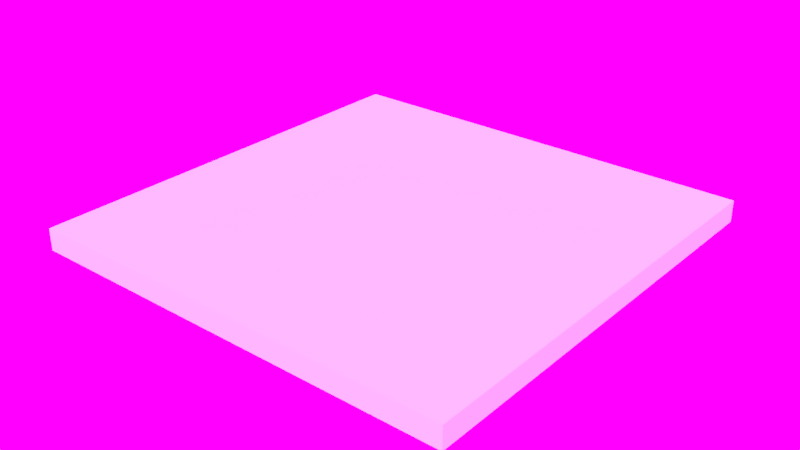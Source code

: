 # Source: Floor_4x4x0.2.blend  (saved by Blender 2.79.0; exported with 4.5.12 LTS)
import bpy
from mathutils import Matrix  # noqa: F401  (used for matrix-valued properties, if any)

bpy.ops.wm.read_factory_settings(use_empty=True)
scene = bpy.context.scene
scene.name = 'Scene'

# ---- collections
col_collection_2 = bpy.data.collections.new('Collection 2'); scene.collection.children.link(col_collection_2)

# ---- images (referenced by path relative to the original .blend; pixels are not part of the script)
import os
ASSET_DIR = os.environ.get("B2B_ASSET_DIR", "")  # directory of the original .blend (textures are referenced by path, not embedded)
HERE = os.path.dirname(os.path.abspath(__file__))  # packed textures are extracted next to this script under _unpacked/

def load_image(name, relpath, width, height, colorspace="sRGB"):
    """Load a texture the original file referenced (path relative to the .blend, or extracted next to this script)."""
    p = next((c for c in (os.path.join(HERE, relpath), os.path.join(ASSET_DIR, relpath)) if relpath and os.path.exists(c)), "")
    if p:
        img = bpy.data.images.load(p, check_existing=True)
        img.name = name
    else:  # same state as the original file: an image datablock whose file is absent (Cycles renders it pink)
        img = bpy.data.images.new(name, width, height)
        img.source = "FILE"
        img.filepath = "//" + (relpath or name)
    img.colorspace_settings.name = colorspace
    return img
img_sky_photo3_jpg = load_image('sky_photo3.jpg', 'Assets/sky_photo3.jpg', 1024, 1024, 'sRGB')

# ---- world
world_world = bpy.data.worlds.new('World'); scene.world = world_world
world_world.use_nodes = True; world_world.node_tree.nodes.clear()
_N = world_world.node_tree.nodes; _L = world_world.node_tree.links
n0 = _N.new('ShaderNodeOutputWorld'); n0.name = 'World Output'; n0.location = (300, 300)
n1 = _N.new('ShaderNodeBackground'); n1.name = 'Background'; n1.location = (10, 300)
n1.inputs[1].default_value = 2.5
n2 = _N.new('ShaderNodeTexEnvironment'); n2.name = 'Environment Texture'; n2.location = (-180, 300)
n2.width = 140
n2.image = img_sky_photo3_jpg
_L.new(n1.outputs[0], n0.inputs[0])
_L.new(n2.outputs[0], n1.inputs[0])
n0.is_active_output = True
world_world.color = (0.05088, 0.05088, 0.05088)
world_world.use_sun_shadow = False
world_world.sun_shadow_jitter_overblur = 0.0
world_world.cycles.sampling_method = 'MANUAL'

# ---- meshes
me_plane = bpy.data.meshes.new('Plane')
me_plane.from_pydata([(-1.0, -1.0, 0.0), (1.0, -1.0, 0.0), (-1.0, 1.0, 0.0), (1.0, 1.0, 0.0), (-1.0, 1.0, 0.2), (-1.0, -1.0, 0.2), (1.0, -1.0, 0.2), (1.0, 1.0, 0.2)], [], [(0, 2, 3, 1), (5, 6, 7, 4), (3, 2, 4, 7), (0, 1, 6, 5), (1, 3, 7, 6), (2, 0, 5, 4)])
me_plane.use_remesh_preserve_volume = False
me_plane.use_remesh_preserve_attributes = False
me_plane.use_mirror_vertex_groups = False
me_plane.update()

# ---- objects
ob_floor_4x4x0_2 = bpy.data.objects.new('Floor_4x4x0.2', me_plane)

# ---- transforms, parenting, visibility, modifiers, constraints
ob_floor_4x4x0_2.location = (0.0, 0.0, 0.0)
ob_floor_4x4x0_2.scale = (2.0, 2.0, 1.0)
ob_floor_4x4x0_2.lineart.crease_threshold = 0.0

# ---- collection membership
col_collection_2.objects.link(ob_floor_4x4x0_2)

# ---- scene / render settings (as saved in the file)
scene.frame_start = 1; scene.frame_end = 250; scene.frame_set(5)
scene.render.engine = 'CYCLES'
scene.render.resolution_percentage = 50
scene.render.dither_intensity = 0.0
scene.cycles.use_denoising = False
scene.cycles.samples = 200
scene.cycles.sampling_pattern = 'TABULATED_SOBOL'
scene.cycles.use_adaptive_sampling = False
scene.cycles.use_light_tree = False
scene.cycles.blur_glossy = 0.0
scene.cycles.sample_clamp_indirect = 0.0
scene.view_settings.view_transform = 'Standard'
bpy.context.view_layer.update()

# ---- added for rendering (the .blend has no active camera and no usable light): camera, sun
cam_auto = bpy.data.cameras.new('AutoCamera')
cam_auto.lens = 50.0
cam_auto.sensor_width = 36.0
cam_auto.clip_end = 1000.0
ob_auto_camera = bpy.data.objects.new('AutoCamera', cam_auto)
scene.collection.objects.link(ob_auto_camera)
ob_auto_camera.location = (5.23713, -6.28456, 4.2897)
ob_auto_camera.rotation_euler = (1.09748, -7.21219e-08, 0.694738)
scene.camera = ob_auto_camera
light_auto_sun = bpy.data.lights.new('AutoSun', 'SUN')
light_auto_sun.energy = 3.0
light_auto_sun.angle = 0.0523599
ob_auto_sun = bpy.data.objects.new('AutoSun', light_auto_sun)
scene.collection.objects.link(ob_auto_sun)
ob_auto_sun.rotation_euler = (0.872665, 0.174533, 0.523599)
bpy.context.view_layer.update()
